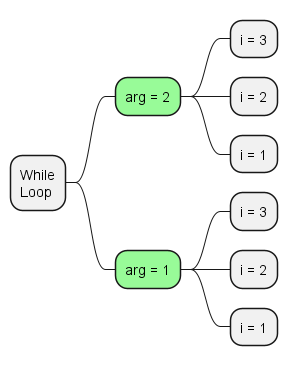

The diagram above was rendered by PlantUML. Its source (embedded in the PNG):
@startmindmap
!procedure $foo($arg)
  !while $arg!=0
    !$i=3
    **[#palegreen] arg = $arg
    !while $i!=0
      *** i = $i
      !$i = $i - 1
    !endwhile
    !$arg = $arg - 1
  !endwhile
!endprocedure

*:While
Loop;
$foo(2)
@endmindmap